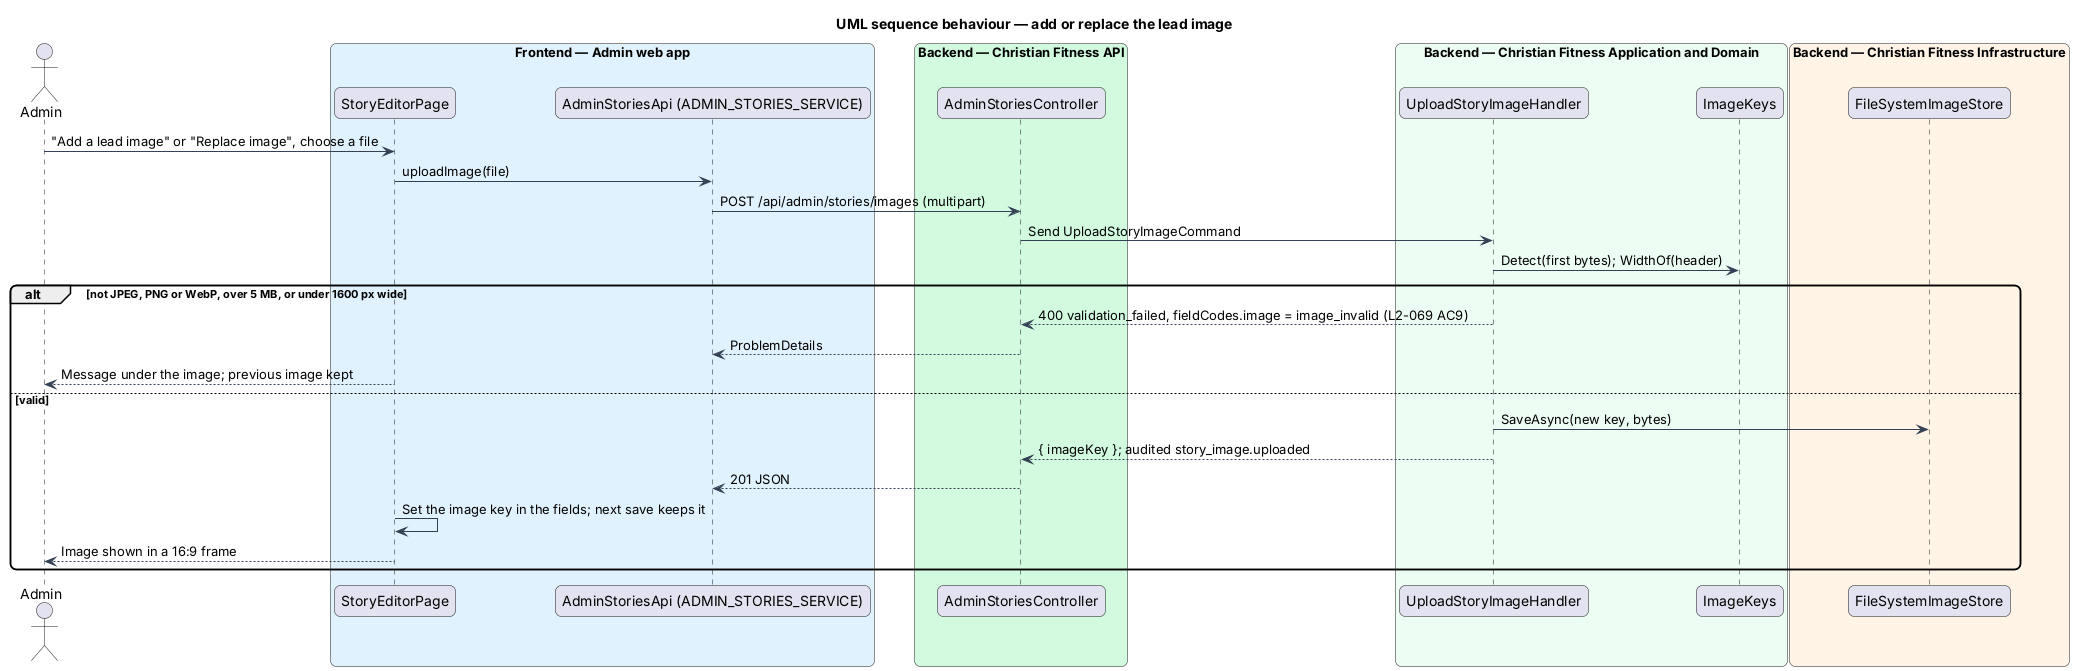

The diagram above was rendered by PlantUML. Its source (embedded in the PNG):
@startuml
title UML sequence behaviour — add or replace the lead image
skinparam backgroundColor #FFFFFF
skinparam shadowing false
skinparam roundcorner 12
skinparam defaultFontName Arial
skinparam ArrowColor #344054
actor "Admin" as actor
box "Frontend — Admin web app" #E0F2FE
  participant "StoryEditorPage" as page
  participant "AdminStoriesApi (ADMIN_STORIES_SERVICE)" as client
end box
box "Backend — Christian Fitness API" #D1FADF
  participant "AdminStoriesController" as ctrl
end box
box "Backend — Christian Fitness Application and Domain" #ECFDF3
  participant "UploadStoryImageHandler" as h
  participant "ImageKeys" as keys
end box
box "Backend — Christian Fitness Infrastructure" #FFF4E5
  participant "FileSystemImageStore" as store
end box
actor -> page : "Add a lead image" or "Replace image", choose a file
page -> client : uploadImage(file)
client -> ctrl : POST /api/admin/stories/images (multipart)
ctrl -> h : Send UploadStoryImageCommand
h -> keys : Detect(first bytes); WidthOf(header)
alt not JPEG, PNG or WebP, over 5 MB, or under 1600 px wide
  h --> ctrl : 400 validation_failed, fieldCodes.image = image_invalid (L2-069 AC9)
  ctrl --> client : ProblemDetails
  page --> actor : Message under the image; previous image kept
else valid
  h -> store : SaveAsync(new key, bytes)
  h --> ctrl : { imageKey }; audited story_image.uploaded
  ctrl --> client : 201 JSON
  page -> page : Set the image key in the fields; next save keeps it
  page --> actor : Image shown in a 16:9 frame
end
@enduml